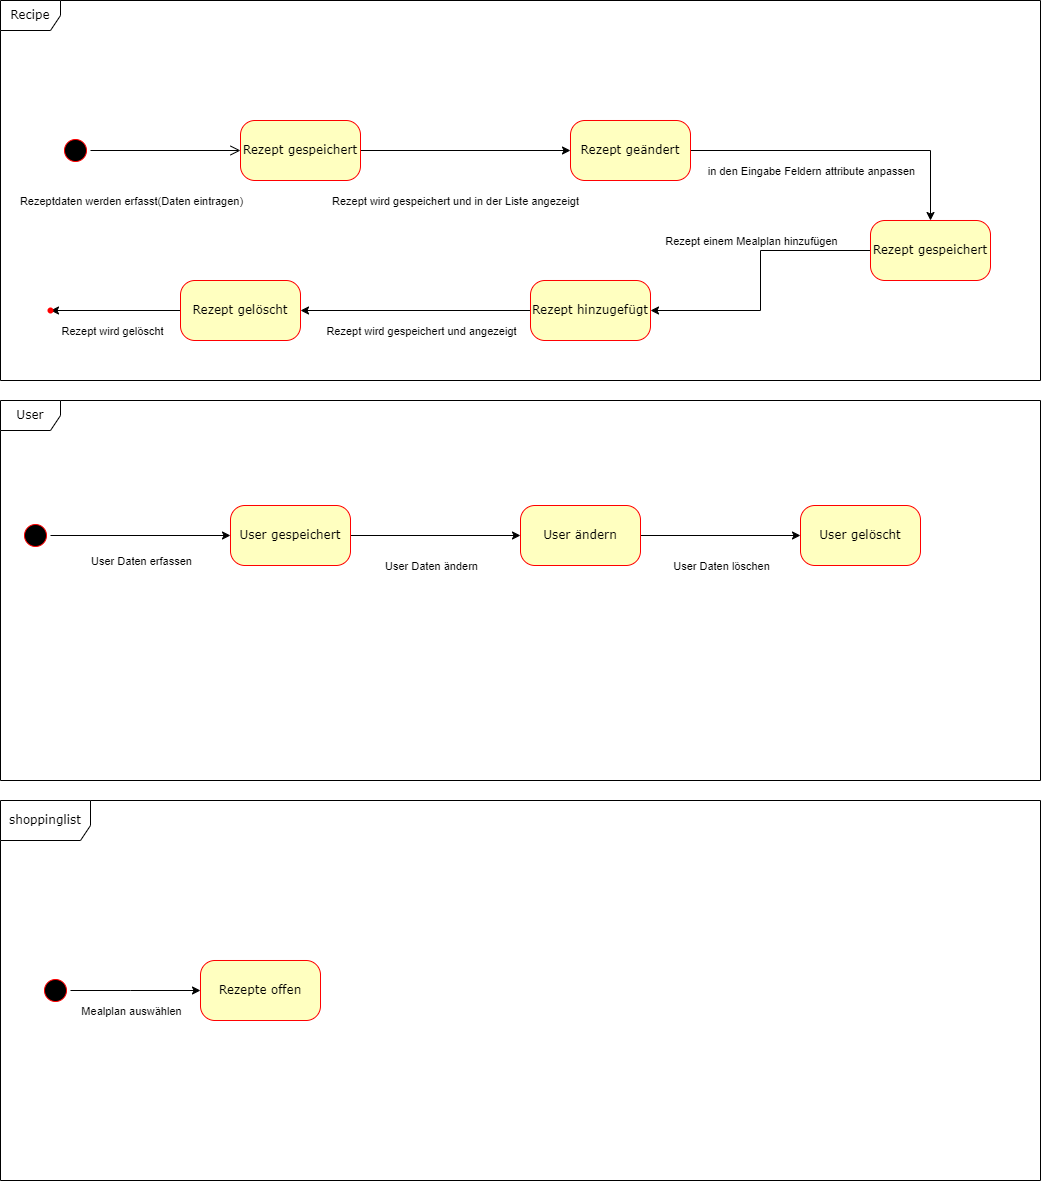

The diagram above was exported from draw.io. Its source (the exported page's mxGraphModel, read from the mxfile embedded in the PNG):
<mxGraphModel dx="1038" dy="608" grid="1" gridSize="10" guides="1" tooltips="1" connect="1" arrows="1" fold="1" page="1" pageScale="1" pageWidth="1100" pageHeight="850" background="none" math="0" shadow="0">
  <root>
    <mxCell id="0" />
    <mxCell id="1" parent="0" />
    <mxCell id="2a3bc250acf0617d-8" value="Recipe" style="shape=umlFrame;whiteSpace=wrap;html=1;rounded=1;shadow=0;comic=0;labelBackgroundColor=none;strokeWidth=1;fontFamily=Verdana;fontSize=12;align=center;" parent="1" vertex="1">
      <mxGeometry width="1040" height="380" as="geometry" />
    </mxCell>
    <mxCell id="382b91b5511bd0f7-1" value="" style="ellipse;html=1;shape=startState;fillColor=#000000;strokeColor=#ff0000;rounded=1;shadow=0;comic=0;labelBackgroundColor=none;fontFamily=Verdana;fontSize=12;fontColor=#000000;align=center;direction=south;" parent="1" vertex="1">
      <mxGeometry x="60" y="135" width="30" height="30" as="geometry" />
    </mxCell>
    <mxCell id="SwF5T3zHMWI4admEijBh-6" value="" style="edgeStyle=orthogonalEdgeStyle;rounded=0;orthogonalLoop=1;jettySize=auto;html=1;" parent="1" source="382b91b5511bd0f7-6" target="SwF5T3zHMWI4admEijBh-5" edge="1">
      <mxGeometry relative="1" as="geometry" />
    </mxCell>
    <mxCell id="SwF5T3zHMWI4admEijBh-7" value="Rezept wird gespeichert und in der Liste angezeigt" style="edgeLabel;html=1;align=center;verticalAlign=middle;resizable=0;points=[];" parent="SwF5T3zHMWI4admEijBh-6" vertex="1" connectable="0">
      <mxGeometry x="-0.1048" relative="1" as="geometry">
        <mxPoint y="50" as="offset" />
      </mxGeometry>
    </mxCell>
    <mxCell id="382b91b5511bd0f7-6" value="Rezept gespeichert" style="rounded=1;whiteSpace=wrap;html=1;arcSize=24;fillColor=#ffffc0;strokeColor=#ff0000;shadow=0;comic=0;labelBackgroundColor=none;fontFamily=Verdana;fontSize=12;fontColor=#000000;align=center;" parent="1" vertex="1">
      <mxGeometry x="240" y="120" width="120" height="60" as="geometry" />
    </mxCell>
    <mxCell id="2a3bc250acf0617d-9" style="edgeStyle=orthogonalEdgeStyle;html=1;labelBackgroundColor=none;endArrow=open;endSize=8;strokeColor=#000000;fontFamily=Verdana;fontSize=12;align=left;" parent="1" source="382b91b5511bd0f7-1" target="382b91b5511bd0f7-6" edge="1">
      <mxGeometry relative="1" as="geometry" />
    </mxCell>
    <mxCell id="SwF5T3zHMWI4admEijBh-4" value="Rezeptdaten werden erfasst(Daten eintragen)" style="edgeLabel;html=1;align=center;verticalAlign=middle;resizable=0;points=[];" parent="2a3bc250acf0617d-9" vertex="1" connectable="0">
      <mxGeometry x="-0.075" y="-2" relative="1" as="geometry">
        <mxPoint x="-29" y="48" as="offset" />
      </mxGeometry>
    </mxCell>
    <mxCell id="SwF5T3zHMWI4admEijBh-9" value="" style="edgeStyle=orthogonalEdgeStyle;rounded=0;orthogonalLoop=1;jettySize=auto;html=1;" parent="1" source="SwF5T3zHMWI4admEijBh-5" target="SwF5T3zHMWI4admEijBh-8" edge="1">
      <mxGeometry relative="1" as="geometry" />
    </mxCell>
    <mxCell id="SwF5T3zHMWI4admEijBh-10" value="in den Eingabe Feldern attribute anpassen" style="edgeLabel;html=1;align=center;verticalAlign=middle;resizable=0;points=[];" parent="SwF5T3zHMWI4admEijBh-9" vertex="1" connectable="0">
      <mxGeometry x="-0.4452" y="-1" relative="1" as="geometry">
        <mxPoint x="34" y="19" as="offset" />
      </mxGeometry>
    </mxCell>
    <mxCell id="SwF5T3zHMWI4admEijBh-5" value="Rezept geändert" style="rounded=1;whiteSpace=wrap;html=1;arcSize=24;fillColor=#ffffc0;strokeColor=#ff0000;shadow=0;comic=0;labelBackgroundColor=none;fontFamily=Verdana;fontSize=12;fontColor=#000000;align=center;" parent="1" vertex="1">
      <mxGeometry x="570" y="120" width="120" height="60" as="geometry" />
    </mxCell>
    <mxCell id="SwF5T3zHMWI4admEijBh-12" value="" style="edgeStyle=orthogonalEdgeStyle;rounded=0;orthogonalLoop=1;jettySize=auto;html=1;exitX=0;exitY=0.5;exitDx=0;exitDy=0;" parent="1" source="SwF5T3zHMWI4admEijBh-24" target="SwF5T3zHMWI4admEijBh-11" edge="1">
      <mxGeometry relative="1" as="geometry" />
    </mxCell>
    <mxCell id="SwF5T3zHMWI4admEijBh-13" value="Rezept wird gespeichert und angezeigt" style="edgeLabel;html=1;align=center;verticalAlign=middle;resizable=0;points=[];" parent="SwF5T3zHMWI4admEijBh-12" vertex="1" connectable="0">
      <mxGeometry x="-0.29" y="1" relative="1" as="geometry">
        <mxPoint x="-28" y="19" as="offset" />
      </mxGeometry>
    </mxCell>
    <mxCell id="SwF5T3zHMWI4admEijBh-25" value="" style="edgeStyle=orthogonalEdgeStyle;rounded=0;orthogonalLoop=1;jettySize=auto;html=1;" parent="1" source="SwF5T3zHMWI4admEijBh-8" target="SwF5T3zHMWI4admEijBh-24" edge="1">
      <mxGeometry relative="1" as="geometry" />
    </mxCell>
    <mxCell id="SwF5T3zHMWI4admEijBh-26" value="Rezept einem Mealplan hinzufügen" style="edgeLabel;html=1;align=center;verticalAlign=middle;resizable=0;points=[];" parent="SwF5T3zHMWI4admEijBh-25" vertex="1" connectable="0">
      <mxGeometry x="-0.56" relative="1" as="geometry">
        <mxPoint x="-58" y="-10" as="offset" />
      </mxGeometry>
    </mxCell>
    <mxCell id="SwF5T3zHMWI4admEijBh-8" value="Rezept gespeichert" style="rounded=1;whiteSpace=wrap;html=1;arcSize=24;fillColor=#ffffc0;strokeColor=#ff0000;shadow=0;comic=0;labelBackgroundColor=none;fontFamily=Verdana;fontSize=12;fontColor=#000000;align=center;" parent="1" vertex="1">
      <mxGeometry x="870" y="220" width="120" height="60" as="geometry" />
    </mxCell>
    <mxCell id="SwF5T3zHMWI4admEijBh-15" value="" style="edgeStyle=orthogonalEdgeStyle;rounded=0;orthogonalLoop=1;jettySize=auto;html=1;entryX=0.7;entryY=0.67;entryDx=0;entryDy=0;entryPerimeter=0;" parent="1" source="SwF5T3zHMWI4admEijBh-11" target="SwF5T3zHMWI4admEijBh-14" edge="1">
      <mxGeometry relative="1" as="geometry" />
    </mxCell>
    <mxCell id="SwF5T3zHMWI4admEijBh-16" value="Rezept wird gelöscht" style="edgeLabel;html=1;align=center;verticalAlign=middle;resizable=0;points=[];" parent="SwF5T3zHMWI4admEijBh-15" vertex="1" connectable="0">
      <mxGeometry x="0.0618" y="2" relative="1" as="geometry">
        <mxPoint y="18" as="offset" />
      </mxGeometry>
    </mxCell>
    <mxCell id="SwF5T3zHMWI4admEijBh-11" value="Rezept gelöscht" style="rounded=1;whiteSpace=wrap;html=1;arcSize=24;fillColor=#ffffc0;strokeColor=#ff0000;shadow=0;comic=0;labelBackgroundColor=none;fontFamily=Verdana;fontSize=12;fontColor=#000000;align=center;" parent="1" vertex="1">
      <mxGeometry x="180" y="280" width="120" height="60" as="geometry" />
    </mxCell>
    <mxCell id="SwF5T3zHMWI4admEijBh-14" value="" style="shape=waypoint;sketch=0;size=6;pointerEvents=1;points=[];fillColor=#ffffc0;resizable=0;rotatable=0;perimeter=centerPerimeter;snapToPoint=1;fontFamily=Verdana;strokeColor=#ff0000;fontColor=#000000;rounded=1;arcSize=24;shadow=0;comic=0;labelBackgroundColor=none;" parent="1" vertex="1">
      <mxGeometry x="40" y="300" width="20" height="20" as="geometry" />
    </mxCell>
    <mxCell id="SwF5T3zHMWI4admEijBh-17" value="User" style="shape=umlFrame;whiteSpace=wrap;html=1;rounded=1;shadow=0;comic=0;labelBackgroundColor=none;strokeWidth=1;fontFamily=Verdana;fontSize=12;align=center;" parent="1" vertex="1">
      <mxGeometry y="400" width="1040" height="380" as="geometry" />
    </mxCell>
    <mxCell id="SwF5T3zHMWI4admEijBh-20" value="" style="edgeStyle=orthogonalEdgeStyle;rounded=0;orthogonalLoop=1;jettySize=auto;html=1;" parent="1" source="SwF5T3zHMWI4admEijBh-18" target="SwF5T3zHMWI4admEijBh-19" edge="1">
      <mxGeometry relative="1" as="geometry" />
    </mxCell>
    <mxCell id="SwF5T3zHMWI4admEijBh-21" value="User Daten erfassen" style="edgeLabel;html=1;align=center;verticalAlign=middle;resizable=0;points=[];" parent="SwF5T3zHMWI4admEijBh-20" vertex="1" connectable="0">
      <mxGeometry x="-0.4333" relative="1" as="geometry">
        <mxPoint x="39" y="25" as="offset" />
      </mxGeometry>
    </mxCell>
    <mxCell id="SwF5T3zHMWI4admEijBh-18" value="" style="ellipse;html=1;shape=startState;fillColor=#000000;strokeColor=#ff0000;rounded=1;shadow=0;comic=0;labelBackgroundColor=none;fontFamily=Verdana;fontSize=12;fontColor=#000000;align=center;direction=south;" parent="1" vertex="1">
      <mxGeometry x="20" y="520" width="30" height="30" as="geometry" />
    </mxCell>
    <mxCell id="SwF5T3zHMWI4admEijBh-23" value="" style="edgeStyle=orthogonalEdgeStyle;rounded=0;orthogonalLoop=1;jettySize=auto;html=1;" parent="1" source="SwF5T3zHMWI4admEijBh-19" target="SwF5T3zHMWI4admEijBh-22" edge="1">
      <mxGeometry relative="1" as="geometry" />
    </mxCell>
    <mxCell id="SwF5T3zHMWI4admEijBh-19" value="User gespeichert" style="rounded=1;whiteSpace=wrap;html=1;arcSize=24;fillColor=#ffffc0;strokeColor=#ff0000;shadow=0;comic=0;labelBackgroundColor=none;fontFamily=Verdana;fontSize=12;fontColor=#000000;align=center;" parent="1" vertex="1">
      <mxGeometry x="230" y="505" width="120" height="60" as="geometry" />
    </mxCell>
    <mxCell id="BOlixyblPyWSTRqTdzxv-3" value="" style="edgeStyle=orthogonalEdgeStyle;rounded=0;orthogonalLoop=1;jettySize=auto;html=1;" edge="1" parent="1" source="SwF5T3zHMWI4admEijBh-22" target="BOlixyblPyWSTRqTdzxv-2">
      <mxGeometry relative="1" as="geometry" />
    </mxCell>
    <mxCell id="SwF5T3zHMWI4admEijBh-22" value="User ändern" style="rounded=1;whiteSpace=wrap;html=1;arcSize=24;fillColor=#ffffc0;strokeColor=#ff0000;shadow=0;comic=0;labelBackgroundColor=none;fontFamily=Verdana;fontSize=12;fontColor=#000000;align=center;" parent="1" vertex="1">
      <mxGeometry x="520" y="505" width="120" height="60" as="geometry" />
    </mxCell>
    <mxCell id="SwF5T3zHMWI4admEijBh-24" value="Rezept hinzugefügt" style="rounded=1;whiteSpace=wrap;html=1;arcSize=24;fillColor=#ffffc0;strokeColor=#ff0000;shadow=0;comic=0;labelBackgroundColor=none;fontFamily=Verdana;fontSize=12;fontColor=#000000;align=center;" parent="1" vertex="1">
      <mxGeometry x="530" y="280" width="120" height="60" as="geometry" />
    </mxCell>
    <mxCell id="BOlixyblPyWSTRqTdzxv-1" value="User Daten ändern" style="edgeLabel;html=1;align=center;verticalAlign=middle;resizable=0;points=[];" vertex="1" connectable="0" parent="1">
      <mxGeometry x="430" y="565" as="geometry" />
    </mxCell>
    <mxCell id="BOlixyblPyWSTRqTdzxv-2" value="User gelöscht" style="rounded=1;whiteSpace=wrap;html=1;arcSize=24;fillColor=#ffffc0;strokeColor=#ff0000;shadow=0;comic=0;labelBackgroundColor=none;fontFamily=Verdana;fontSize=12;fontColor=#000000;align=center;" vertex="1" parent="1">
      <mxGeometry x="800" y="505" width="120" height="60" as="geometry" />
    </mxCell>
    <mxCell id="BOlixyblPyWSTRqTdzxv-4" value="User Daten löschen" style="edgeLabel;html=1;align=center;verticalAlign=middle;resizable=0;points=[];" vertex="1" connectable="0" parent="1">
      <mxGeometry x="720" y="565" as="geometry" />
    </mxCell>
    <mxCell id="BOlixyblPyWSTRqTdzxv-5" value="shoppinglist" style="shape=umlFrame;whiteSpace=wrap;html=1;rounded=1;shadow=0;comic=0;labelBackgroundColor=none;strokeWidth=1;fontFamily=Verdana;fontSize=12;align=center;width=90;height=40;" vertex="1" parent="1">
      <mxGeometry y="800" width="1040" height="380" as="geometry" />
    </mxCell>
    <mxCell id="BOlixyblPyWSTRqTdzxv-8" value="" style="edgeStyle=orthogonalEdgeStyle;rounded=0;orthogonalLoop=1;jettySize=auto;html=1;" edge="1" parent="1" source="BOlixyblPyWSTRqTdzxv-6" target="BOlixyblPyWSTRqTdzxv-7">
      <mxGeometry relative="1" as="geometry">
        <Array as="points">
          <mxPoint x="130" y="990" />
          <mxPoint x="130" y="990" />
        </Array>
      </mxGeometry>
    </mxCell>
    <mxCell id="BOlixyblPyWSTRqTdzxv-9" value="Mealplan auswählen" style="edgeLabel;html=1;align=center;verticalAlign=middle;resizable=0;points=[];" vertex="1" connectable="0" parent="BOlixyblPyWSTRqTdzxv-8">
      <mxGeometry x="0.2277" relative="1" as="geometry">
        <mxPoint x="-20" y="20" as="offset" />
      </mxGeometry>
    </mxCell>
    <mxCell id="BOlixyblPyWSTRqTdzxv-6" value="" style="ellipse;html=1;shape=startState;fillColor=#000000;strokeColor=#ff0000;rounded=1;shadow=0;comic=0;labelBackgroundColor=none;fontFamily=Verdana;fontSize=12;fontColor=#000000;align=center;direction=south;" vertex="1" parent="1">
      <mxGeometry x="40" y="975" width="30" height="30" as="geometry" />
    </mxCell>
    <mxCell id="BOlixyblPyWSTRqTdzxv-7" value="Rezepte offen" style="rounded=1;whiteSpace=wrap;html=1;arcSize=24;fillColor=#ffffc0;strokeColor=#ff0000;shadow=0;comic=0;labelBackgroundColor=none;fontFamily=Verdana;fontSize=12;fontColor=#000000;align=center;" vertex="1" parent="1">
      <mxGeometry x="200" y="960" width="120" height="60" as="geometry" />
    </mxCell>
  </root>
</mxGraphModel>